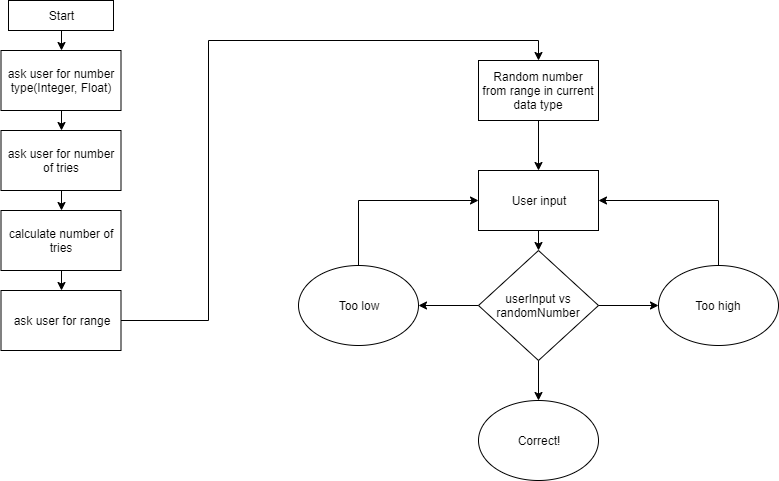

The diagram above was exported from draw.io. Its source (the exported page's mxGraphModel, read from the mxfile embedded in the PNG):
<mxGraphModel dx="1422" dy="713" grid="1" gridSize="10" guides="1" tooltips="1" connect="1" arrows="1" fold="1" page="1" pageScale="1" pageWidth="850" pageHeight="1100" background="#ffffff" math="0" shadow="0">
  <root>
    <mxCell id="0" />
    <mxCell id="1" parent="0" />
    <mxCell id="RDsorBJDx5WWM6ZhC5kR-25" style="edgeStyle=orthogonalEdgeStyle;rounded=0;orthogonalLoop=1;jettySize=auto;html=1;exitX=0.5;exitY=1;exitDx=0;exitDy=0;entryX=0.5;entryY=0;entryDx=0;entryDy=0;" edge="1" parent="1" source="RDsorBJDx5WWM6ZhC5kR-1" target="RDsorBJDx5WWM6ZhC5kR-24">
      <mxGeometry relative="1" as="geometry" />
    </mxCell>
    <mxCell id="RDsorBJDx5WWM6ZhC5kR-1" value="Start" style="rounded=0;whiteSpace=wrap;html=1;" vertex="1" parent="1">
      <mxGeometry x="40" y="20" width="105" height="30" as="geometry" />
    </mxCell>
    <mxCell id="RDsorBJDx5WWM6ZhC5kR-16" style="edgeStyle=orthogonalEdgeStyle;rounded=0;orthogonalLoop=1;jettySize=auto;html=1;exitX=0.5;exitY=1;exitDx=0;exitDy=0;entryX=0.5;entryY=0;entryDx=0;entryDy=0;" edge="1" parent="1" source="RDsorBJDx5WWM6ZhC5kR-2" target="RDsorBJDx5WWM6ZhC5kR-3">
      <mxGeometry relative="1" as="geometry" />
    </mxCell>
    <mxCell id="RDsorBJDx5WWM6ZhC5kR-2" value="Random number from range in current data type" style="rounded=0;whiteSpace=wrap;html=1;" vertex="1" parent="1">
      <mxGeometry x="510" y="80" width="120" height="60" as="geometry" />
    </mxCell>
    <mxCell id="RDsorBJDx5WWM6ZhC5kR-15" style="edgeStyle=orthogonalEdgeStyle;rounded=0;orthogonalLoop=1;jettySize=auto;html=1;exitX=0.5;exitY=1;exitDx=0;exitDy=0;entryX=0.5;entryY=0;entryDx=0;entryDy=0;" edge="1" parent="1" source="RDsorBJDx5WWM6ZhC5kR-3" target="RDsorBJDx5WWM6ZhC5kR-4">
      <mxGeometry relative="1" as="geometry" />
    </mxCell>
    <mxCell id="RDsorBJDx5WWM6ZhC5kR-3" value="User input" style="rounded=0;whiteSpace=wrap;html=1;" vertex="1" parent="1">
      <mxGeometry x="510" y="190" width="120" height="60" as="geometry" />
    </mxCell>
    <mxCell id="RDsorBJDx5WWM6ZhC5kR-4" value="userInput vs randomNumber" style="rhombus;whiteSpace=wrap;html=1;" vertex="1" parent="1">
      <mxGeometry x="510" y="270" width="120" height="110" as="geometry" />
    </mxCell>
    <mxCell id="RDsorBJDx5WWM6ZhC5kR-10" style="edgeStyle=orthogonalEdgeStyle;rounded=0;orthogonalLoop=1;jettySize=auto;html=1;entryX=0;entryY=0.5;entryDx=0;entryDy=0;" edge="1" parent="1" target="RDsorBJDx5WWM6ZhC5kR-3">
      <mxGeometry relative="1" as="geometry">
        <mxPoint x="390" y="230" as="targetPoint" />
        <mxPoint x="390" y="285" as="sourcePoint" />
        <Array as="points">
          <mxPoint x="390" y="220" />
        </Array>
      </mxGeometry>
    </mxCell>
    <mxCell id="RDsorBJDx5WWM6ZhC5kR-5" value="Too low" style="ellipse;whiteSpace=wrap;html=1;" vertex="1" parent="1">
      <mxGeometry x="330" y="285" width="120" height="80" as="geometry" />
    </mxCell>
    <mxCell id="RDsorBJDx5WWM6ZhC5kR-13" style="edgeStyle=orthogonalEdgeStyle;rounded=0;orthogonalLoop=1;jettySize=auto;html=1;entryX=1;entryY=0.5;entryDx=0;entryDy=0;" edge="1" parent="1" source="RDsorBJDx5WWM6ZhC5kR-6" target="RDsorBJDx5WWM6ZhC5kR-3">
      <mxGeometry relative="1" as="geometry">
        <Array as="points">
          <mxPoint x="750" y="220" />
        </Array>
      </mxGeometry>
    </mxCell>
    <mxCell id="RDsorBJDx5WWM6ZhC5kR-6" value="Too high" style="ellipse;whiteSpace=wrap;html=1;" vertex="1" parent="1">
      <mxGeometry x="690" y="285" width="120" height="80" as="geometry" />
    </mxCell>
    <mxCell id="RDsorBJDx5WWM6ZhC5kR-7" value="Correct!" style="ellipse;whiteSpace=wrap;html=1;" vertex="1" parent="1">
      <mxGeometry x="510" y="420" width="120" height="80" as="geometry" />
    </mxCell>
    <mxCell id="RDsorBJDx5WWM6ZhC5kR-8" value="" style="endArrow=classic;html=1;exitX=0;exitY=0.5;exitDx=0;exitDy=0;entryX=1;entryY=0.5;entryDx=0;entryDy=0;" edge="1" parent="1" source="RDsorBJDx5WWM6ZhC5kR-4">
      <mxGeometry width="50" height="50" relative="1" as="geometry">
        <mxPoint x="360" y="550" as="sourcePoint" />
        <mxPoint x="450" y="325" as="targetPoint" />
      </mxGeometry>
    </mxCell>
    <mxCell id="RDsorBJDx5WWM6ZhC5kR-9" value="" style="endArrow=classic;html=1;exitX=1;exitY=0.5;exitDx=0;exitDy=0;entryX=0;entryY=0.5;entryDx=0;entryDy=0;" edge="1" parent="1" source="RDsorBJDx5WWM6ZhC5kR-4" target="RDsorBJDx5WWM6ZhC5kR-6">
      <mxGeometry width="50" height="50" relative="1" as="geometry">
        <mxPoint x="330" y="550" as="sourcePoint" />
        <mxPoint x="380" y="500" as="targetPoint" />
      </mxGeometry>
    </mxCell>
    <mxCell id="RDsorBJDx5WWM6ZhC5kR-14" value="" style="endArrow=classic;html=1;exitX=0.5;exitY=1;exitDx=0;exitDy=0;" edge="1" parent="1" source="RDsorBJDx5WWM6ZhC5kR-4" target="RDsorBJDx5WWM6ZhC5kR-7">
      <mxGeometry width="50" height="50" relative="1" as="geometry">
        <mxPoint x="330" y="550" as="sourcePoint" />
        <mxPoint x="380" y="500" as="targetPoint" />
      </mxGeometry>
    </mxCell>
    <mxCell id="RDsorBJDx5WWM6ZhC5kR-29" style="edgeStyle=orthogonalEdgeStyle;rounded=0;orthogonalLoop=1;jettySize=auto;html=1;entryX=0.5;entryY=0;entryDx=0;entryDy=0;" edge="1" parent="1" source="RDsorBJDx5WWM6ZhC5kR-18" target="RDsorBJDx5WWM6ZhC5kR-2">
      <mxGeometry relative="1" as="geometry">
        <Array as="points">
          <mxPoint x="240" y="340" />
          <mxPoint x="240" y="60" />
          <mxPoint x="570" y="60" />
        </Array>
      </mxGeometry>
    </mxCell>
    <mxCell id="RDsorBJDx5WWM6ZhC5kR-18" value="ask user for range" style="rounded=0;whiteSpace=wrap;html=1;" vertex="1" parent="1">
      <mxGeometry x="32.5" y="310" width="120" height="60" as="geometry" />
    </mxCell>
    <mxCell id="RDsorBJDx5WWM6ZhC5kR-27" style="edgeStyle=orthogonalEdgeStyle;rounded=0;orthogonalLoop=1;jettySize=auto;html=1;exitX=0.5;exitY=1;exitDx=0;exitDy=0;entryX=0.5;entryY=0;entryDx=0;entryDy=0;" edge="1" parent="1" source="RDsorBJDx5WWM6ZhC5kR-20" target="RDsorBJDx5WWM6ZhC5kR-23">
      <mxGeometry relative="1" as="geometry" />
    </mxCell>
    <mxCell id="RDsorBJDx5WWM6ZhC5kR-20" value="ask user for number of tries" style="rounded=0;whiteSpace=wrap;html=1;" vertex="1" parent="1">
      <mxGeometry x="32.5" y="150" width="120" height="60" as="geometry" />
    </mxCell>
    <mxCell id="RDsorBJDx5WWM6ZhC5kR-28" style="edgeStyle=orthogonalEdgeStyle;rounded=0;orthogonalLoop=1;jettySize=auto;html=1;exitX=0.5;exitY=1;exitDx=0;exitDy=0;entryX=0.5;entryY=0;entryDx=0;entryDy=0;" edge="1" parent="1" source="RDsorBJDx5WWM6ZhC5kR-23" target="RDsorBJDx5WWM6ZhC5kR-18">
      <mxGeometry relative="1" as="geometry" />
    </mxCell>
    <mxCell id="RDsorBJDx5WWM6ZhC5kR-23" value="calculate number of tries" style="rounded=0;whiteSpace=wrap;html=1;" vertex="1" parent="1">
      <mxGeometry x="32.5" y="230" width="120" height="60" as="geometry" />
    </mxCell>
    <mxCell id="RDsorBJDx5WWM6ZhC5kR-26" style="edgeStyle=orthogonalEdgeStyle;rounded=0;orthogonalLoop=1;jettySize=auto;html=1;exitX=0.5;exitY=1;exitDx=0;exitDy=0;entryX=0.5;entryY=0;entryDx=0;entryDy=0;" edge="1" parent="1" source="RDsorBJDx5WWM6ZhC5kR-24" target="RDsorBJDx5WWM6ZhC5kR-20">
      <mxGeometry relative="1" as="geometry" />
    </mxCell>
    <mxCell id="RDsorBJDx5WWM6ZhC5kR-24" value="ask user for number type(Integer, Float)" style="rounded=0;whiteSpace=wrap;html=1;" vertex="1" parent="1">
      <mxGeometry x="32.5" y="70" width="120" height="60" as="geometry" />
    </mxCell>
  </root>
</mxGraphModel>